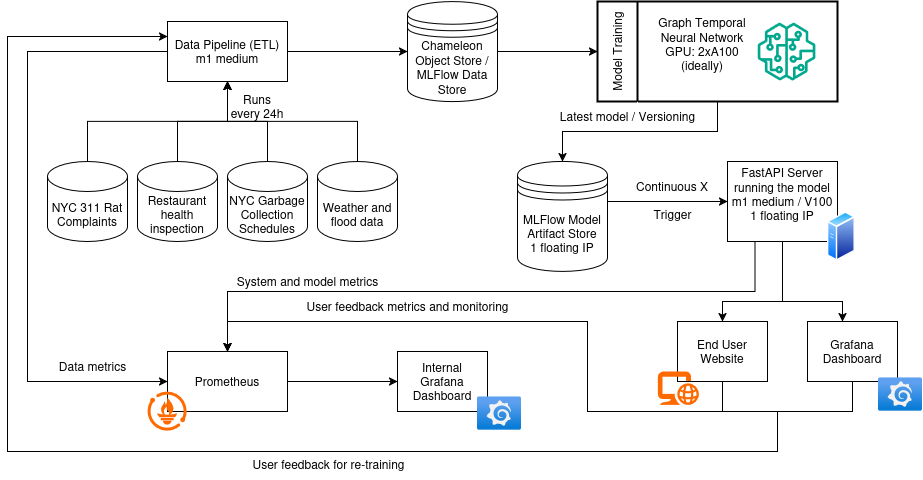

The diagram above was exported from draw.io. Its source (the exported page's mxGraphModel, read from the mxfile embedded in the PNG):
<mxGraphModel dx="1252" dy="728" grid="1" gridSize="10" guides="1" tooltips="1" connect="1" arrows="1" fold="1" page="1" pageScale="1" pageWidth="850" pageHeight="1100" math="0" shadow="0">
  <root>
    <mxCell id="0" />
    <mxCell id="1" parent="0" />
    <mxCell id="4Az8CKp2Mu4VYIriB3iB-7" style="edgeStyle=orthogonalEdgeStyle;rounded=0;orthogonalLoop=1;jettySize=auto;html=1;exitX=0.5;exitY=0;exitDx=0;exitDy=0;exitPerimeter=0;" parent="1" source="4Az8CKp2Mu4VYIriB3iB-1" target="4Az8CKp2Mu4VYIriB3iB-5" edge="1">
      <mxGeometry relative="1" as="geometry" />
    </mxCell>
    <mxCell id="4Az8CKp2Mu4VYIriB3iB-1" value="NYC 311 Rat Complaints" style="shape=cylinder3;whiteSpace=wrap;html=1;boundedLbl=1;backgroundOutline=1;size=15;" parent="1" vertex="1">
      <mxGeometry x="400" y="540" width="80" height="80" as="geometry" />
    </mxCell>
    <mxCell id="4Az8CKp2Mu4VYIriB3iB-8" style="edgeStyle=orthogonalEdgeStyle;rounded=0;orthogonalLoop=1;jettySize=auto;html=1;exitX=0.5;exitY=0;exitDx=0;exitDy=0;exitPerimeter=0;" parent="1" source="4Az8CKp2Mu4VYIriB3iB-2" target="4Az8CKp2Mu4VYIriB3iB-5" edge="1">
      <mxGeometry relative="1" as="geometry" />
    </mxCell>
    <mxCell id="4Az8CKp2Mu4VYIriB3iB-2" value="Restaurant health inspection" style="shape=cylinder3;whiteSpace=wrap;html=1;boundedLbl=1;backgroundOutline=1;size=15;" parent="1" vertex="1">
      <mxGeometry x="490" y="540" width="80" height="80" as="geometry" />
    </mxCell>
    <mxCell id="4Az8CKp2Mu4VYIriB3iB-14" style="edgeStyle=orthogonalEdgeStyle;rounded=0;orthogonalLoop=1;jettySize=auto;html=1;exitX=0.5;exitY=0;exitDx=0;exitDy=0;exitPerimeter=0;entryX=0.5;entryY=1;entryDx=0;entryDy=0;" parent="1" source="4Az8CKp2Mu4VYIriB3iB-3" target="4Az8CKp2Mu4VYIriB3iB-5" edge="1">
      <mxGeometry relative="1" as="geometry" />
    </mxCell>
    <mxCell id="4Az8CKp2Mu4VYIriB3iB-3" value="NYC Garbage Collection Schedules" style="shape=cylinder3;whiteSpace=wrap;html=1;boundedLbl=1;backgroundOutline=1;size=15;" parent="1" vertex="1">
      <mxGeometry x="580" y="540" width="80" height="80" as="geometry" />
    </mxCell>
    <mxCell id="4Az8CKp2Mu4VYIriB3iB-12" style="edgeStyle=orthogonalEdgeStyle;rounded=0;orthogonalLoop=1;jettySize=auto;html=1;exitX=0.5;exitY=0;exitDx=0;exitDy=0;exitPerimeter=0;entryX=0.5;entryY=1;entryDx=0;entryDy=0;" parent="1" source="4Az8CKp2Mu4VYIriB3iB-4" target="4Az8CKp2Mu4VYIriB3iB-5" edge="1">
      <mxGeometry relative="1" as="geometry" />
    </mxCell>
    <mxCell id="4Az8CKp2Mu4VYIriB3iB-4" value="Weather and flood data" style="shape=cylinder3;whiteSpace=wrap;html=1;boundedLbl=1;backgroundOutline=1;size=15;" parent="1" vertex="1">
      <mxGeometry x="670" y="540" width="80" height="80" as="geometry" />
    </mxCell>
    <mxCell id="4Az8CKp2Mu4VYIriB3iB-13" style="edgeStyle=orthogonalEdgeStyle;rounded=0;orthogonalLoop=1;jettySize=auto;html=1;exitX=1;exitY=0.5;exitDx=0;exitDy=0;entryX=0;entryY=0.5;entryDx=0;entryDy=0;" parent="1" source="4Az8CKp2Mu4VYIriB3iB-5" target="4Az8CKp2Mu4VYIriB3iB-6" edge="1">
      <mxGeometry relative="1" as="geometry" />
    </mxCell>
    <mxCell id="4Az8CKp2Mu4VYIriB3iB-45" style="edgeStyle=orthogonalEdgeStyle;rounded=0;orthogonalLoop=1;jettySize=auto;html=1;exitX=0;exitY=0.5;exitDx=0;exitDy=0;entryX=0;entryY=0.5;entryDx=0;entryDy=0;" parent="1" source="4Az8CKp2Mu4VYIriB3iB-5" target="4Az8CKp2Mu4VYIriB3iB-44" edge="1">
      <mxGeometry relative="1" as="geometry">
        <Array as="points">
          <mxPoint x="380" y="430" />
          <mxPoint x="380" y="760" />
        </Array>
      </mxGeometry>
    </mxCell>
    <mxCell id="4Az8CKp2Mu4VYIriB3iB-5" value="&lt;div&gt;Data Pipeline (ETL)&lt;/div&gt;&lt;div&gt;m1 medium&lt;/div&gt;" style="rounded=0;whiteSpace=wrap;html=1;" parent="1" vertex="1">
      <mxGeometry x="520" y="400" width="120" height="60" as="geometry" />
    </mxCell>
    <mxCell id="4Az8CKp2Mu4VYIriB3iB-18" style="edgeStyle=orthogonalEdgeStyle;rounded=0;orthogonalLoop=1;jettySize=auto;html=1;exitX=1;exitY=0.5;exitDx=0;exitDy=0;entryX=0;entryY=0.5;entryDx=0;entryDy=0;" parent="1" source="4Az8CKp2Mu4VYIriB3iB-6" target="4Az8CKp2Mu4VYIriB3iB-15" edge="1">
      <mxGeometry relative="1" as="geometry" />
    </mxCell>
    <mxCell id="4Az8CKp2Mu4VYIriB3iB-6" value="Chameleon Object Store / MLFlow Data Store" style="shape=datastore;whiteSpace=wrap;html=1;" parent="1" vertex="1">
      <mxGeometry x="760" y="380" width="90" height="100" as="geometry" />
    </mxCell>
    <mxCell id="4Az8CKp2Mu4VYIriB3iB-21" style="edgeStyle=orthogonalEdgeStyle;rounded=0;orthogonalLoop=1;jettySize=auto;html=1;exitX=0.5;exitY=1;exitDx=0;exitDy=0;entryX=0.5;entryY=0;entryDx=0;entryDy=0;" parent="1" source="4Az8CKp2Mu4VYIriB3iB-15" target="4Az8CKp2Mu4VYIriB3iB-20" edge="1">
      <mxGeometry relative="1" as="geometry">
        <mxPoint x="985" y="520" as="targetPoint" />
        <Array as="points">
          <mxPoint x="1070" y="510" />
          <mxPoint x="915" y="510" />
        </Array>
      </mxGeometry>
    </mxCell>
    <mxCell id="4Az8CKp2Mu4VYIriB3iB-15" value="Model Training" style="swimlane;html=1;startSize=40;fontStyle=0;collapsible=0;horizontal=0;swimlaneLine=1;swimlaneFillColor=#ffffff;strokeWidth=2;whiteSpace=wrap;" parent="1" vertex="1">
      <mxGeometry x="950" y="380" width="240" height="100" as="geometry" />
    </mxCell>
    <mxCell id="4Az8CKp2Mu4VYIriB3iB-16" value="&lt;div&gt;Graph Temporal Neural Network&lt;/div&gt;&lt;div&gt;GPU: 2xA100&lt;/div&gt;&lt;div&gt;(ideally)&lt;/div&gt;&lt;div&gt;&lt;br&gt;&lt;/div&gt;" style="text;html=1;strokeColor=none;fillColor=none;align=center;verticalAlign=middle;whiteSpace=wrap;rounded=0;" parent="4Az8CKp2Mu4VYIriB3iB-15" vertex="1">
      <mxGeometry x="60" y="20" width="90" height="60" as="geometry" />
    </mxCell>
    <mxCell id="4Az8CKp2Mu4VYIriB3iB-17" value="" style="sketch=0;outlineConnect=0;fontColor=#232F3E;gradientColor=none;fillColor=#01A88D;strokeColor=none;dashed=0;verticalLabelPosition=bottom;verticalAlign=top;align=center;html=1;fontSize=12;fontStyle=0;aspect=fixed;pointerEvents=1;shape=mxgraph.aws4.sagemaker_model;" parent="4Az8CKp2Mu4VYIriB3iB-15" vertex="1">
      <mxGeometry x="160" y="21" width="58" height="58" as="geometry" />
    </mxCell>
    <mxCell id="sJXwB2Y-dN8Z7t5z5PJE-2" style="edgeStyle=orthogonalEdgeStyle;rounded=0;orthogonalLoop=1;jettySize=auto;html=1;exitX=1;exitY=0.3;exitDx=0;exitDy=0;entryX=0;entryY=0.5;entryDx=0;entryDy=0;" edge="1" parent="1" source="4Az8CKp2Mu4VYIriB3iB-20" target="4Az8CKp2Mu4VYIriB3iB-23">
      <mxGeometry relative="1" as="geometry">
        <Array as="points">
          <mxPoint x="960" y="580" />
        </Array>
      </mxGeometry>
    </mxCell>
    <mxCell id="4Az8CKp2Mu4VYIriB3iB-20" value="&lt;div&gt;MLFlow Model Artifact Store&lt;/div&gt;&lt;div&gt;1 floating IP&lt;/div&gt;" style="shape=datastore;whiteSpace=wrap;html=1;" parent="1" vertex="1">
      <mxGeometry x="870" y="540" width="90" height="110" as="geometry" />
    </mxCell>
    <mxCell id="4Az8CKp2Mu4VYIriB3iB-29" style="edgeStyle=orthogonalEdgeStyle;rounded=0;orthogonalLoop=1;jettySize=auto;html=1;exitX=0.5;exitY=1;exitDx=0;exitDy=0;entryX=0.5;entryY=0;entryDx=0;entryDy=0;" parent="1" source="4Az8CKp2Mu4VYIriB3iB-23" target="4Az8CKp2Mu4VYIriB3iB-26" edge="1">
      <mxGeometry relative="1" as="geometry">
        <Array as="points">
          <mxPoint x="1135" y="680" />
          <mxPoint x="1075" y="680" />
        </Array>
      </mxGeometry>
    </mxCell>
    <mxCell id="4Az8CKp2Mu4VYIriB3iB-30" style="edgeStyle=orthogonalEdgeStyle;rounded=0;orthogonalLoop=1;jettySize=auto;html=1;exitX=0.5;exitY=1;exitDx=0;exitDy=0;" parent="1" source="4Az8CKp2Mu4VYIriB3iB-23" edge="1">
      <mxGeometry relative="1" as="geometry">
        <mxPoint x="1195.0000000000005" y="700" as="targetPoint" />
        <Array as="points">
          <mxPoint x="1135" y="680" />
          <mxPoint x="1195" y="680" />
        </Array>
      </mxGeometry>
    </mxCell>
    <mxCell id="sJXwB2Y-dN8Z7t5z5PJE-3" style="edgeStyle=orthogonalEdgeStyle;rounded=0;orthogonalLoop=1;jettySize=auto;html=1;exitX=0.25;exitY=1;exitDx=0;exitDy=0;entryX=0.5;entryY=0;entryDx=0;entryDy=0;" edge="1" parent="1" source="4Az8CKp2Mu4VYIriB3iB-23" target="4Az8CKp2Mu4VYIriB3iB-44">
      <mxGeometry relative="1" as="geometry">
        <Array as="points">
          <mxPoint x="1107" y="670" />
          <mxPoint x="580" y="670" />
        </Array>
      </mxGeometry>
    </mxCell>
    <mxCell id="4Az8CKp2Mu4VYIriB3iB-23" value="&lt;div&gt;FastAPI Server running the model&lt;/div&gt;&lt;div&gt;m1 medium / V100&lt;/div&gt;&lt;div&gt;&lt;div&gt;1 floating IP&lt;/div&gt;&lt;br&gt;&lt;/div&gt;" style="rounded=0;whiteSpace=wrap;html=1;" parent="1" vertex="1">
      <mxGeometry x="1080" y="540" width="110" height="80" as="geometry" />
    </mxCell>
    <mxCell id="4Az8CKp2Mu4VYIriB3iB-51" style="edgeStyle=orthogonalEdgeStyle;rounded=0;orthogonalLoop=1;jettySize=auto;html=1;exitX=0.5;exitY=1;exitDx=0;exitDy=0;entryX=0.5;entryY=0;entryDx=0;entryDy=0;" parent="1" source="4Az8CKp2Mu4VYIriB3iB-26" target="4Az8CKp2Mu4VYIriB3iB-44" edge="1">
      <mxGeometry relative="1" as="geometry">
        <Array as="points">
          <mxPoint x="1075" y="790" />
          <mxPoint x="940" y="790" />
          <mxPoint x="940" y="700" />
          <mxPoint x="580" y="700" />
        </Array>
      </mxGeometry>
    </mxCell>
    <mxCell id="4Az8CKp2Mu4VYIriB3iB-26" value="&lt;div&gt;End User Website&lt;/div&gt;" style="rounded=0;whiteSpace=wrap;html=1;" parent="1" vertex="1">
      <mxGeometry x="1030" y="700" width="90" height="60" as="geometry" />
    </mxCell>
    <mxCell id="4Az8CKp2Mu4VYIriB3iB-31" value="Runs every 24h" style="text;html=1;align=center;verticalAlign=middle;whiteSpace=wrap;rounded=0;" parent="1" vertex="1">
      <mxGeometry x="580" y="470" width="60" height="30" as="geometry" />
    </mxCell>
    <mxCell id="4Az8CKp2Mu4VYIriB3iB-32" value="Continuous X" style="text;html=1;align=center;verticalAlign=middle;whiteSpace=wrap;rounded=0;" parent="1" vertex="1">
      <mxGeometry x="980" y="550" width="90" height="30" as="geometry" />
    </mxCell>
    <mxCell id="4Az8CKp2Mu4VYIriB3iB-33" value="Latest model / Versioning" style="text;html=1;align=center;verticalAlign=middle;resizable=0;points=[];autosize=1;strokeColor=none;fillColor=none;" parent="1" vertex="1">
      <mxGeometry x="900" y="480" width="160" height="30" as="geometry" />
    </mxCell>
    <mxCell id="4Az8CKp2Mu4VYIriB3iB-42" value="&lt;div&gt;System and model metrics&lt;/div&gt;" style="text;html=1;align=center;verticalAlign=middle;resizable=1;points=[];autosize=1;strokeColor=none;fillColor=none;" parent="1" vertex="1">
      <mxGeometry x="580" y="660" width="160" as="geometry" />
    </mxCell>
    <mxCell id="4Az8CKp2Mu4VYIriB3iB-50" style="edgeStyle=orthogonalEdgeStyle;rounded=0;orthogonalLoop=1;jettySize=auto;html=1;entryX=0;entryY=0.5;entryDx=0;entryDy=0;" parent="1" source="4Az8CKp2Mu4VYIriB3iB-44" target="4Az8CKp2Mu4VYIriB3iB-49" edge="1">
      <mxGeometry relative="1" as="geometry" />
    </mxCell>
    <mxCell id="4Az8CKp2Mu4VYIriB3iB-44" value="&lt;div&gt;Prometheus&lt;/div&gt;" style="rounded=0;whiteSpace=wrap;html=1;" parent="1" vertex="1">
      <mxGeometry x="520" y="730" width="120" height="60" as="geometry" />
    </mxCell>
    <mxCell id="4Az8CKp2Mu4VYIriB3iB-46" value="Data metrics" style="text;html=1;align=center;verticalAlign=middle;resizable=0;points=[];autosize=1;strokeColor=none;fillColor=none;" parent="1" vertex="1">
      <mxGeometry x="400" y="730" width="90" height="30" as="geometry" />
    </mxCell>
    <mxCell id="4Az8CKp2Mu4VYIriB3iB-53" style="edgeStyle=orthogonalEdgeStyle;rounded=0;orthogonalLoop=1;jettySize=auto;html=1;exitX=0.5;exitY=1;exitDx=0;exitDy=0;entryX=0.5;entryY=0;entryDx=0;entryDy=0;" parent="1" source="4Az8CKp2Mu4VYIriB3iB-48" target="4Az8CKp2Mu4VYIriB3iB-44" edge="1">
      <mxGeometry relative="1" as="geometry">
        <Array as="points">
          <mxPoint x="1205" y="790" />
          <mxPoint x="940" y="790" />
          <mxPoint x="940" y="700" />
          <mxPoint x="580" y="700" />
        </Array>
      </mxGeometry>
    </mxCell>
    <mxCell id="4Az8CKp2Mu4VYIriB3iB-48" value="Grafana Dashboard" style="rounded=0;whiteSpace=wrap;html=1;" parent="1" vertex="1">
      <mxGeometry x="1160" y="700" width="90" height="60" as="geometry" />
    </mxCell>
    <mxCell id="4Az8CKp2Mu4VYIriB3iB-49" value="&lt;div&gt;Internal&lt;/div&gt;&lt;div&gt;Grafana Dashboard&lt;/div&gt;" style="rounded=0;whiteSpace=wrap;html=1;" parent="1" vertex="1">
      <mxGeometry x="750" y="730" width="90" height="60" as="geometry" />
    </mxCell>
    <mxCell id="4Az8CKp2Mu4VYIriB3iB-52" value="User feedback metrics and monitoring" style="text;html=1;align=center;verticalAlign=middle;resizable=0;points=[];autosize=1;strokeColor=none;fillColor=none;" parent="1" vertex="1">
      <mxGeometry x="645" y="670" width="230" height="30" as="geometry" />
    </mxCell>
    <mxCell id="hwfsiyWFit1mTnyg977H-1" value="" style="points=[];aspect=fixed;html=1;align=center;shadow=0;dashed=0;fillColor=#FF6A00;strokeColor=none;shape=mxgraph.alibaba_cloud.prometheus;" parent="1" vertex="1">
      <mxGeometry x="500" y="770" width="39.1" height="39.1" as="geometry" />
    </mxCell>
    <mxCell id="hwfsiyWFit1mTnyg977H-2" value="" style="image;aspect=fixed;html=1;points=[];align=center;fontSize=12;image=img/lib/azure2/other/Grafana.svg;" parent="1" vertex="1">
      <mxGeometry x="830" y="774.9399999999999" width="44" height="34.16" as="geometry" />
    </mxCell>
    <mxCell id="hwfsiyWFit1mTnyg977H-3" value="" style="image;aspect=fixed;html=1;points=[];align=center;fontSize=12;image=img/lib/azure2/other/Grafana.svg;" parent="1" vertex="1">
      <mxGeometry x="1231" y="755.8399999999999" width="44" height="34.16" as="geometry" />
    </mxCell>
    <mxCell id="hwfsiyWFit1mTnyg977H-4" value="" style="image;aspect=fixed;perimeter=ellipsePerimeter;html=1;align=center;shadow=0;dashed=0;spacingTop=3;image=img/lib/active_directory/generic_server.svg;" parent="1" vertex="1">
      <mxGeometry x="1180" y="590" width="28" height="50" as="geometry" />
    </mxCell>
    <mxCell id="hwfsiyWFit1mTnyg977H-17" value="" style="points=[];aspect=fixed;html=1;align=center;shadow=0;dashed=0;fillColor=#FF6A00;strokeColor=none;shape=mxgraph.alibaba_cloud.domain_and_website;" parent="1" vertex="1">
      <mxGeometry x="1010" y="750" width="41.3" height="33.33" as="geometry" />
    </mxCell>
    <mxCell id="sJXwB2Y-dN8Z7t5z5PJE-4" value="Trigger" style="text;html=1;align=center;verticalAlign=middle;resizable=0;points=[];autosize=1;strokeColor=none;fillColor=none;" vertex="1" parent="1">
      <mxGeometry x="995" y="578" width="60" height="30" as="geometry" />
    </mxCell>
    <mxCell id="sJXwB2Y-dN8Z7t5z5PJE-5" value="" style="endArrow=classic;html=1;rounded=0;entryX=0;entryY=0.25;entryDx=0;entryDy=0;" edge="1" parent="1" target="4Az8CKp2Mu4VYIriB3iB-5">
      <mxGeometry width="50" height="50" relative="1" as="geometry">
        <mxPoint x="1130" y="790" as="sourcePoint" />
        <mxPoint x="850" y="610" as="targetPoint" />
        <Array as="points">
          <mxPoint x="1130" y="830" />
          <mxPoint x="360" y="830" />
          <mxPoint x="360" y="415" />
        </Array>
      </mxGeometry>
    </mxCell>
    <mxCell id="sJXwB2Y-dN8Z7t5z5PJE-6" value="User feedback for re-training" style="text;html=1;align=center;verticalAlign=middle;resizable=0;points=[];autosize=1;strokeColor=none;fillColor=none;" vertex="1" parent="1">
      <mxGeometry x="591" y="828" width="180" height="30" as="geometry" />
    </mxCell>
  </root>
</mxGraphModel>